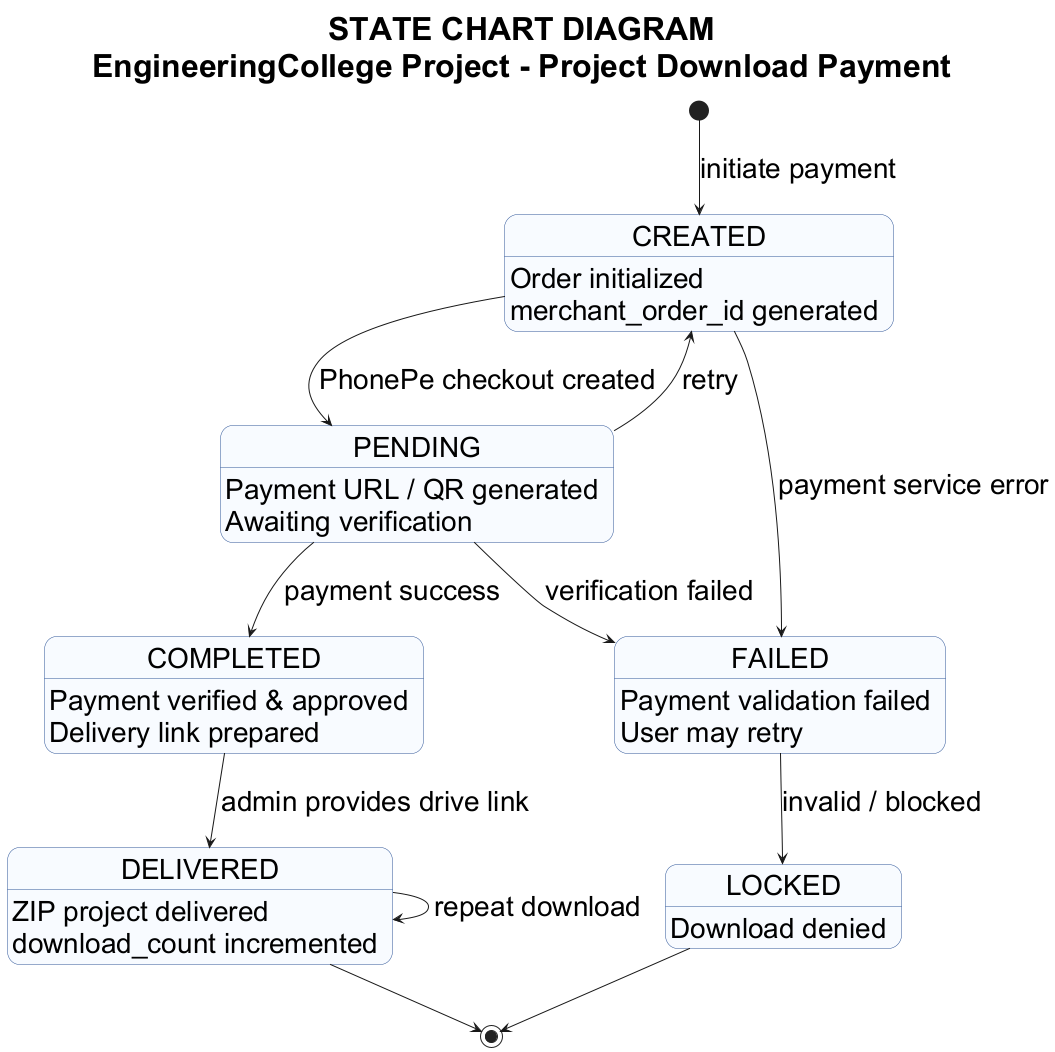

The diagram above was rendered by PlantUML. Its source (embedded in the PNG):
@startuml
title STATE CHART DIAGRAM\nEngineeringCollege Project - Project Download Payment

skinparam backgroundColor white
skinparam shadowing false
skinparam defaultFontName Arial
skinparam defaultFontSize 28
skinparam titleFontSize 32
skinparam titleFontStyle bold
skinparam noteFontSize 24
skinparam state {
  BorderColor #2F5597
  BackgroundColor #F8FBFF
}

[*] --> CREATED : initiate payment
CREATED --> PENDING : PhonePe checkout created
CREATED --> FAILED : payment service error
PENDING --> COMPLETED : payment success
PENDING --> FAILED : verification failed
PENDING --> CREATED : retry
COMPLETED --> DELIVERED : admin provides drive link
DELIVERED --> DELIVERED : repeat download
DELIVERED --> [*]
FAILED --> LOCKED : invalid / blocked
LOCKED --> [*]

state CREATED {
  CREATED : Order initialized
  CREATED : merchant_order_id generated
}

state PENDING {
  PENDING : Payment URL / QR generated
  PENDING : Awaiting verification
}

state COMPLETED {
  COMPLETED : Payment verified & approved
  COMPLETED : Delivery link prepared
}

state DELIVERED {
  DELIVERED : ZIP project delivered
  DELIVERED : download_count incremented
}

state FAILED {
  FAILED : Payment validation failed
  FAILED : User may retry
}

state LOCKED {
  LOCKED : Download denied
}
@enduml